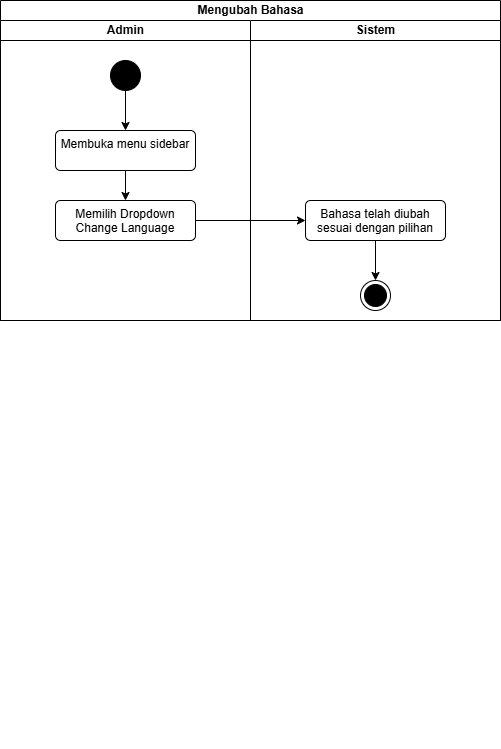

The diagram above was exported from draw.io. Its source (the exported page's mxGraphModel, read from the mxfile embedded in the PNG):
<mxGraphModel dx="858" dy="523" grid="1" gridSize="10" guides="1" tooltips="1" connect="1" arrows="1" fold="1" page="1" pageScale="1" pageWidth="827" pageHeight="1169" math="0" shadow="0">
  <root>
    <mxCell id="QqcAe9ypNsLp7RnlpATa-0" />
    <mxCell id="QqcAe9ypNsLp7RnlpATa-1" parent="QqcAe9ypNsLp7RnlpATa-0" />
    <mxCell id="QqcAe9ypNsLp7RnlpATa-2" value="Mengubah Bahasa" style="swimlane;childLayout=stackLayout;resizeParent=1;resizeParentMax=0;startSize=20;html=1;" vertex="1" parent="QqcAe9ypNsLp7RnlpATa-1">
      <mxGeometry x="180" y="450" width="500" height="320" as="geometry" />
    </mxCell>
    <mxCell id="QqcAe9ypNsLp7RnlpATa-3" value="Admin" style="swimlane;startSize=20;html=1;" vertex="1" parent="QqcAe9ypNsLp7RnlpATa-2">
      <mxGeometry y="20" width="250" height="300" as="geometry" />
    </mxCell>
    <mxCell id="QqcAe9ypNsLp7RnlpATa-4" style="edgeStyle=orthogonalEdgeStyle;rounded=0;orthogonalLoop=1;jettySize=auto;html=1;entryX=0.5;entryY=0;entryDx=0;entryDy=0;" edge="1" parent="QqcAe9ypNsLp7RnlpATa-3" source="QqcAe9ypNsLp7RnlpATa-5" target="QqcAe9ypNsLp7RnlpATa-7">
      <mxGeometry relative="1" as="geometry" />
    </mxCell>
    <mxCell id="QqcAe9ypNsLp7RnlpATa-5" value="" style="ellipse;fillColor=strokeColor;html=1;" vertex="1" parent="QqcAe9ypNsLp7RnlpATa-3">
      <mxGeometry x="110" y="40" width="30" height="30" as="geometry" />
    </mxCell>
    <mxCell id="QqcAe9ypNsLp7RnlpATa-6" style="edgeStyle=orthogonalEdgeStyle;rounded=0;orthogonalLoop=1;jettySize=auto;html=1;entryX=0.5;entryY=0;entryDx=0;entryDy=0;" edge="1" parent="QqcAe9ypNsLp7RnlpATa-3" source="QqcAe9ypNsLp7RnlpATa-7" target="QqcAe9ypNsLp7RnlpATa-8">
      <mxGeometry relative="1" as="geometry" />
    </mxCell>
    <mxCell id="QqcAe9ypNsLp7RnlpATa-7" value="Membuka menu sidebar" style="html=1;align=center;verticalAlign=top;rounded=1;absoluteArcSize=1;arcSize=10;dashed=0;whiteSpace=wrap;" vertex="1" parent="QqcAe9ypNsLp7RnlpATa-3">
      <mxGeometry x="55" y="110" width="140" height="40" as="geometry" />
    </mxCell>
    <mxCell id="QqcAe9ypNsLp7RnlpATa-8" value="Memilih Dropdown Change Language" style="html=1;align=center;verticalAlign=top;rounded=1;absoluteArcSize=1;arcSize=10;dashed=0;whiteSpace=wrap;" vertex="1" parent="QqcAe9ypNsLp7RnlpATa-3">
      <mxGeometry x="55" y="180" width="140" height="40" as="geometry" />
    </mxCell>
    <mxCell id="QqcAe9ypNsLp7RnlpATa-10" style="edgeStyle=orthogonalEdgeStyle;rounded=0;orthogonalLoop=1;jettySize=auto;html=1;entryX=0;entryY=0.5;entryDx=0;entryDy=0;" edge="1" parent="QqcAe9ypNsLp7RnlpATa-2" source="QqcAe9ypNsLp7RnlpATa-8" target="QqcAe9ypNsLp7RnlpATa-14">
      <mxGeometry relative="1" as="geometry" />
    </mxCell>
    <mxCell id="QqcAe9ypNsLp7RnlpATa-12" value="Sistem" style="swimlane;startSize=20;html=1;" vertex="1" parent="QqcAe9ypNsLp7RnlpATa-2">
      <mxGeometry x="250" y="20" width="250" height="300" as="geometry" />
    </mxCell>
    <mxCell id="43uJSbXRC0MGK6lXb5cQ-0" style="edgeStyle=orthogonalEdgeStyle;rounded=0;orthogonalLoop=1;jettySize=auto;html=1;entryX=0.5;entryY=0;entryDx=0;entryDy=0;" edge="1" parent="QqcAe9ypNsLp7RnlpATa-12" source="QqcAe9ypNsLp7RnlpATa-14" target="QqcAe9ypNsLp7RnlpATa-18">
      <mxGeometry relative="1" as="geometry" />
    </mxCell>
    <mxCell id="QqcAe9ypNsLp7RnlpATa-14" value="Bahasa telah diubah sesuai dengan pilihan" style="html=1;align=center;verticalAlign=top;rounded=1;absoluteArcSize=1;arcSize=10;dashed=0;whiteSpace=wrap;" vertex="1" parent="QqcAe9ypNsLp7RnlpATa-12">
      <mxGeometry x="55" y="180" width="140" height="40" as="geometry" />
    </mxCell>
    <mxCell id="QqcAe9ypNsLp7RnlpATa-17" style="edgeStyle=orthogonalEdgeStyle;rounded=0;orthogonalLoop=1;jettySize=auto;html=1;exitX=0.5;exitY=1;exitDx=0;exitDy=0;" edge="1" parent="QqcAe9ypNsLp7RnlpATa-12">
      <mxGeometry relative="1" as="geometry">
        <mxPoint x="186" y="720" as="sourcePoint" />
        <mxPoint x="186" y="720" as="targetPoint" />
      </mxGeometry>
    </mxCell>
    <mxCell id="QqcAe9ypNsLp7RnlpATa-18" value="" style="ellipse;html=1;shape=endState;fillColor=strokeColor;" vertex="1" parent="QqcAe9ypNsLp7RnlpATa-12">
      <mxGeometry x="110" y="260" width="30" height="30" as="geometry" />
    </mxCell>
  </root>
</mxGraphModel>